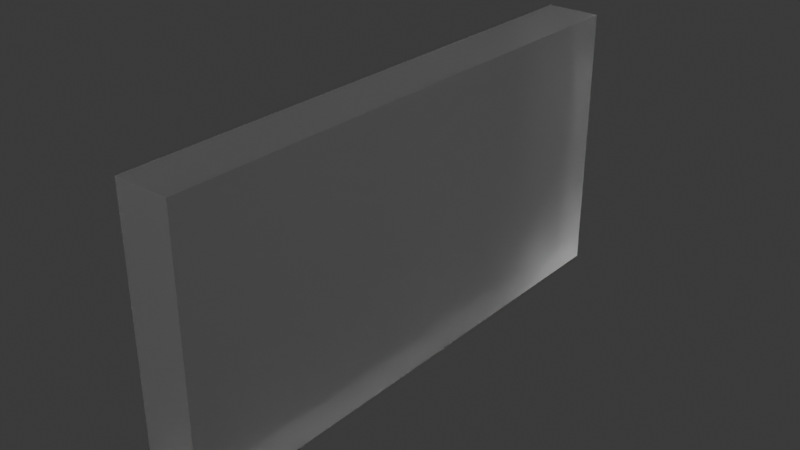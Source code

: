 # Source: glasswindow.blend  (saved by Blender 4.0.36; exported with 4.5.12 LTS)
import bpy
from mathutils import Matrix  # noqa: F401  (used for matrix-valued properties, if any)

bpy.ops.wm.read_factory_settings(use_empty=True)
scene = bpy.context.scene
scene.name = 'Scene'

# ---- collections
col_collection = bpy.data.collections.new('Collection'); scene.collection.children.link(col_collection)

# ---- materials (node trees are filled in below, after node groups)
mat_material = bpy.data.materials.new('Material')
mat_material.alpha_threshold = 0.0
mat_material.use_transparent_shadow = False
mat_material.roughness = 0.5
mat_material.line_color = (0.0, 0.0, 0.0, 1.0)

# ---- material node trees
mat_material.use_nodes = True; mat_material.node_tree.nodes.clear()
_N = mat_material.node_tree.nodes; _L = mat_material.node_tree.links
n0 = _N.new('ShaderNodeOutputMaterial'); n0.name = 'Material Output'; n0.location = (300, 300)
n1 = _N.new('ShaderNodeBsdfGlass'); n1.name = 'Glass BSDF'; n1.location = (10, 300)
n1.inputs[1].default_value = 0.5
n1.inputs[2].default_value = 1.45
_L.new(n1.outputs[0], n0.inputs[0])
n0.is_active_output = True

# ---- world
world_world = bpy.data.worlds.new('World'); scene.world = world_world
world_world.use_nodes = True; world_world.node_tree.nodes.clear()
_N = world_world.node_tree.nodes; _L = world_world.node_tree.links
n0 = _N.new('ShaderNodeOutputWorld'); n0.name = 'World Output'; n0.location = (300, 300)
n1 = _N.new('ShaderNodeBackground'); n1.name = 'Background'; n1.location = (10, 300)
n1.inputs[0].default_value = (0.05088, 0.05088, 0.05088, 1.0)
_L.new(n1.outputs[0], n0.inputs[0])
n0.is_active_output = True
world_world.color = (0.05088, 0.05088, 0.05088)
world_world.use_sun_shadow = False
world_world.sun_shadow_jitter_overblur = 0.0

# ---- meshes
me_cube = bpy.data.meshes.new('Cube')
me_cube.from_pydata([(1.0, 1.0, 1.0), (1.0, 1.0, -1.0), (1.0, -1.0, 1.0), (1.0, -1.0, -1.0), (-1.0, 1.0, 1.0), (-1.0, 1.0, -1.0), (-1.0, -1.0, 1.0), (-1.0, -1.0, -1.0)], [], [(0, 4, 6, 2), (3, 2, 6, 7), (7, 6, 4, 5), (5, 1, 3, 7), (1, 0, 2, 3), (5, 4, 0, 1)])
_uv = me_cube.uv_layers.new(name='UVMap')
_uv.uv.foreach_set('vector', [0.625, 0.5, 0.875, 0.5, 0.875, 0.75, 0.625, 0.75, 0.375, 0.75, 0.625, 0.75, 0.625, 1.0, 0.375, 1.0, 0.375, 0.0, 0.625, 0.0, 0.625, 0.25, 0.375, 0.25, 0.125, 0.5, 0.375, 0.5, 0.375, 0.75, 0.125, 0.75, 0.375, 0.5, 0.625, 0.5, 0.625, 0.75, 0.375, 0.75, 0.375, 0.25, 0.625, 0.25, 0.625, 0.5, 0.375, 0.5])
me_cube.materials.append(mat_material)
me_cube.use_mirror_vertex_groups = False
me_cube.update()

# ---- objects
ob_cube = bpy.data.objects.new('Cube', me_cube)

# ---- transforms, parenting, visibility, modifiers, constraints
ob_cube.location = (0.0, 0.0, 5.0)
ob_cube.scale = (1.0, 10.0, 5.0)
ob_cube.lock_rotations_4d = False
ob_cube.empty_display_type = 'ARROWS'
ob_cube.lineart.crease_threshold = 0.0

# ---- collection membership
col_collection.objects.link(ob_cube)

# ---- scene / render settings (as saved in the file)
scene.frame_start = 1; scene.frame_end = 250; scene.frame_set(1)
scene.render.engine = 'BLENDER_EEVEE_NEXT'
scene.cycles.sampling_pattern = 'TABULATED_SOBOL'
bpy.context.view_layer.update()

# ---- added for rendering (the .blend has no active camera and no usable light): camera, sun
cam_auto = bpy.data.cameras.new('AutoCamera')
cam_auto.lens = 50.0
cam_auto.sensor_width = 36.0
cam_auto.clip_end = 1000.0
ob_auto_camera = bpy.data.objects.new('AutoCamera', cam_auto)
scene.collection.objects.link(ob_auto_camera)
ob_auto_camera.location = (20.7712, -24.9255, 21.617)
ob_auto_camera.rotation_euler = (1.09748, -7.21219e-08, 0.694738)
scene.camera = ob_auto_camera
light_auto_sun = bpy.data.lights.new('AutoSun', 'SUN')
light_auto_sun.energy = 3.0
light_auto_sun.angle = 0.0523599
ob_auto_sun = bpy.data.objects.new('AutoSun', light_auto_sun)
scene.collection.objects.link(ob_auto_sun)
ob_auto_sun.rotation_euler = (0.872665, 0.174533, 0.523599)
bpy.context.view_layer.update()
